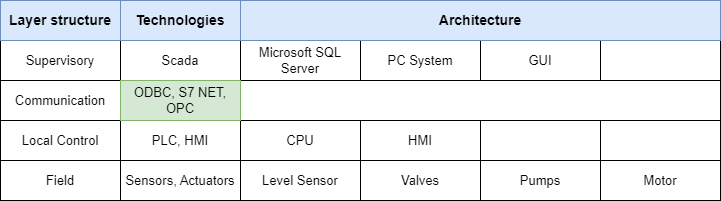

The diagram above was exported from draw.io. Its source (the exported page's mxGraphModel, read from the mxfile embedded in the PNG):
<mxGraphModel dx="1036" dy="606" grid="1" gridSize="10" guides="1" tooltips="1" connect="1" arrows="1" fold="1" page="1" pageScale="1" pageWidth="827" pageHeight="1169" math="0" shadow="0">
  <root>
    <mxCell id="0" />
    <mxCell id="1" parent="0" />
    <mxCell id="e084PTrI_fOFPvpY0OUC-4" value="" style="rounded=0;whiteSpace=wrap;html=1;fillColor=none;" vertex="1" parent="1">
      <mxGeometry x="40" y="160" width="720" height="40" as="geometry" />
    </mxCell>
    <mxCell id="e084PTrI_fOFPvpY0OUC-11" value="" style="rounded=0;whiteSpace=wrap;html=1;fillColor=none;" vertex="1" parent="1">
      <mxGeometry x="280" y="120" width="480" height="200" as="geometry" />
    </mxCell>
    <mxCell id="e084PTrI_fOFPvpY0OUC-15" value="" style="rounded=0;whiteSpace=wrap;html=1;fillColor=none;" vertex="1" parent="1">
      <mxGeometry x="520" y="160" width="120" height="40" as="geometry" />
    </mxCell>
    <mxCell id="e084PTrI_fOFPvpY0OUC-14" value="" style="rounded=0;whiteSpace=wrap;html=1;fillColor=none;" vertex="1" parent="1">
      <mxGeometry x="400" y="160" width="120" height="40" as="geometry" />
    </mxCell>
    <mxCell id="e084PTrI_fOFPvpY0OUC-9" value="" style="rounded=0;whiteSpace=wrap;html=1;fillColor=none;" vertex="1" parent="1">
      <mxGeometry x="40" y="120" width="120" height="200" as="geometry" />
    </mxCell>
    <mxCell id="e084PTrI_fOFPvpY0OUC-10" value="" style="rounded=0;whiteSpace=wrap;html=1;fillColor=none;" vertex="1" parent="1">
      <mxGeometry x="160" y="120" width="120" height="200" as="geometry" />
    </mxCell>
    <mxCell id="e084PTrI_fOFPvpY0OUC-1" value="&lt;font style=&quot;font-size: 14px;&quot;&gt;Layer structure&lt;/font&gt;" style="text;html=1;strokeColor=#6c8ebf;fillColor=#dae8fc;align=center;verticalAlign=middle;whiteSpace=wrap;rounded=0;fontStyle=1" vertex="1" parent="1">
      <mxGeometry x="40" y="120" width="120" height="40" as="geometry" />
    </mxCell>
    <mxCell id="e084PTrI_fOFPvpY0OUC-2" value="&lt;font style=&quot;font-size: 14px;&quot;&gt;Technologies&lt;/font&gt;" style="text;html=1;strokeColor=#6c8ebf;fillColor=#dae8fc;align=center;verticalAlign=middle;whiteSpace=wrap;rounded=0;fontStyle=1" vertex="1" parent="1">
      <mxGeometry x="160" y="120" width="120" height="40" as="geometry" />
    </mxCell>
    <mxCell id="e084PTrI_fOFPvpY0OUC-3" value="&lt;span style=&quot;font-size: 14px;&quot;&gt;Architecture&lt;br&gt;&lt;/span&gt;" style="text;html=1;strokeColor=#6c8ebf;fillColor=#dae8fc;align=center;verticalAlign=middle;whiteSpace=wrap;rounded=0;fontStyle=1" vertex="1" parent="1">
      <mxGeometry x="280" y="120" width="480" height="40" as="geometry" />
    </mxCell>
    <mxCell id="e084PTrI_fOFPvpY0OUC-5" value="&lt;font style=&quot;&quot;&gt;&lt;font style=&quot;font-size: 13px;&quot;&gt;Supervisory&lt;/font&gt;&lt;br&gt;&lt;/font&gt;" style="text;html=1;strokeColor=none;fillColor=none;align=center;verticalAlign=middle;whiteSpace=wrap;rounded=0;" vertex="1" parent="1">
      <mxGeometry x="40" y="160" width="120" height="40" as="geometry" />
    </mxCell>
    <mxCell id="e084PTrI_fOFPvpY0OUC-6" value="&lt;font style=&quot;&quot;&gt;&lt;font style=&quot;font-size: 13px;&quot;&gt;Scada&lt;/font&gt;&lt;br&gt;&lt;/font&gt;" style="text;html=1;strokeColor=none;fillColor=none;align=center;verticalAlign=middle;whiteSpace=wrap;rounded=0;" vertex="1" parent="1">
      <mxGeometry x="160" y="160" width="120" height="40" as="geometry" />
    </mxCell>
    <mxCell id="e084PTrI_fOFPvpY0OUC-7" value="" style="rounded=0;whiteSpace=wrap;html=1;fillColor=none;" vertex="1" parent="1">
      <mxGeometry x="40" y="240" width="720" height="40" as="geometry" />
    </mxCell>
    <mxCell id="e084PTrI_fOFPvpY0OUC-8" value="" style="rounded=0;whiteSpace=wrap;html=1;fillColor=none;" vertex="1" parent="1">
      <mxGeometry x="40" y="320" width="720" as="geometry" />
    </mxCell>
    <mxCell id="e084PTrI_fOFPvpY0OUC-12" value="&lt;font style=&quot;&quot;&gt;&lt;font style=&quot;font-size: 13px;&quot;&gt;Microsoft SQL Server&lt;/font&gt;&lt;br&gt;&lt;/font&gt;" style="text;html=1;strokeColor=none;fillColor=none;align=center;verticalAlign=middle;whiteSpace=wrap;rounded=0;" vertex="1" parent="1">
      <mxGeometry x="280" y="160" width="120" height="40" as="geometry" />
    </mxCell>
    <mxCell id="e084PTrI_fOFPvpY0OUC-13" value="&lt;font style=&quot;&quot;&gt;&lt;font style=&quot;font-size: 13px;&quot;&gt;PC System&lt;/font&gt;&lt;br&gt;&lt;/font&gt;" style="text;html=1;strokeColor=none;fillColor=none;align=center;verticalAlign=middle;whiteSpace=wrap;rounded=0;" vertex="1" parent="1">
      <mxGeometry x="400" y="160" width="120" height="40" as="geometry" />
    </mxCell>
    <mxCell id="e084PTrI_fOFPvpY0OUC-16" value="&lt;font style=&quot;&quot;&gt;&lt;font style=&quot;font-size: 13px;&quot;&gt;GUI&lt;/font&gt;&lt;br&gt;&lt;/font&gt;" style="text;html=1;align=center;verticalAlign=middle;whiteSpace=wrap;rounded=0;" vertex="1" parent="1">
      <mxGeometry x="520" y="160" width="120" height="40" as="geometry" />
    </mxCell>
    <mxCell id="e084PTrI_fOFPvpY0OUC-18" value="&lt;font style=&quot;&quot;&gt;&lt;font style=&quot;font-size: 13px;&quot;&gt;Communication&lt;/font&gt;&lt;br&gt;&lt;/font&gt;" style="text;html=1;strokeColor=none;fillColor=none;align=center;verticalAlign=middle;whiteSpace=wrap;rounded=0;" vertex="1" parent="1">
      <mxGeometry x="40" y="200" width="120" height="40" as="geometry" />
    </mxCell>
    <mxCell id="e084PTrI_fOFPvpY0OUC-19" value="&lt;font style=&quot;&quot;&gt;&lt;span style=&quot;font-size: 13px;&quot;&gt;ODBC, S7 NET, OPC&lt;/span&gt;&lt;br&gt;&lt;/font&gt;" style="text;html=1;strokeColor=#82b366;fillColor=#d5e8d4;align=center;verticalAlign=middle;whiteSpace=wrap;rounded=0;" vertex="1" parent="1">
      <mxGeometry x="160" y="200" width="120" height="40" as="geometry" />
    </mxCell>
    <mxCell id="e084PTrI_fOFPvpY0OUC-20" value="" style="rounded=0;whiteSpace=wrap;html=1;fillColor=none;" vertex="1" parent="1">
      <mxGeometry x="400" y="240" width="120" height="80" as="geometry" />
    </mxCell>
    <mxCell id="e084PTrI_fOFPvpY0OUC-21" value="" style="rounded=0;whiteSpace=wrap;html=1;fillColor=none;" vertex="1" parent="1">
      <mxGeometry x="520" y="240" width="120" height="80" as="geometry" />
    </mxCell>
    <mxCell id="e084PTrI_fOFPvpY0OUC-22" value="&lt;font style=&quot;&quot;&gt;&lt;font style=&quot;font-size: 13px;&quot;&gt;Local Control&lt;/font&gt;&lt;br&gt;&lt;/font&gt;" style="text;html=1;strokeColor=none;fillColor=none;align=center;verticalAlign=middle;whiteSpace=wrap;rounded=0;" vertex="1" parent="1">
      <mxGeometry x="40" y="240" width="120" height="40" as="geometry" />
    </mxCell>
    <mxCell id="e084PTrI_fOFPvpY0OUC-23" value="&lt;font style=&quot;&quot;&gt;&lt;font style=&quot;font-size: 13px;&quot;&gt;PLC, HMI&lt;/font&gt;&lt;br&gt;&lt;/font&gt;" style="text;html=1;strokeColor=none;fillColor=none;align=center;verticalAlign=middle;whiteSpace=wrap;rounded=0;" vertex="1" parent="1">
      <mxGeometry x="160" y="240" width="120" height="40" as="geometry" />
    </mxCell>
    <mxCell id="e084PTrI_fOFPvpY0OUC-24" value="&lt;font style=&quot;&quot;&gt;&lt;font style=&quot;font-size: 13px;&quot;&gt;Field&lt;/font&gt;&lt;br&gt;&lt;/font&gt;" style="text;html=1;strokeColor=none;fillColor=none;align=center;verticalAlign=middle;whiteSpace=wrap;rounded=0;" vertex="1" parent="1">
      <mxGeometry x="40" y="280" width="120" height="40" as="geometry" />
    </mxCell>
    <mxCell id="e084PTrI_fOFPvpY0OUC-25" value="&lt;font style=&quot;&quot;&gt;&lt;font style=&quot;font-size: 13px;&quot;&gt;CPU&lt;/font&gt;&lt;br&gt;&lt;/font&gt;" style="text;html=1;align=center;verticalAlign=middle;whiteSpace=wrap;rounded=0;" vertex="1" parent="1">
      <mxGeometry x="280" y="240" width="120" height="40" as="geometry" />
    </mxCell>
    <mxCell id="e084PTrI_fOFPvpY0OUC-26" value="&lt;font style=&quot;&quot;&gt;&lt;font style=&quot;font-size: 13px;&quot;&gt;HMI&lt;/font&gt;&lt;br&gt;&lt;/font&gt;" style="text;html=1;strokeColor=none;fillColor=none;align=center;verticalAlign=middle;whiteSpace=wrap;rounded=0;" vertex="1" parent="1">
      <mxGeometry x="400" y="240" width="120" height="40" as="geometry" />
    </mxCell>
    <mxCell id="e084PTrI_fOFPvpY0OUC-28" value="&lt;font style=&quot;&quot;&gt;&lt;font style=&quot;font-size: 13px;&quot;&gt;Sensors, Actuators&lt;/font&gt;&lt;br&gt;&lt;/font&gt;" style="text;html=1;strokeColor=none;fillColor=none;align=center;verticalAlign=middle;whiteSpace=wrap;rounded=0;" vertex="1" parent="1">
      <mxGeometry x="160" y="280" width="120" height="40" as="geometry" />
    </mxCell>
    <mxCell id="e084PTrI_fOFPvpY0OUC-29" value="&lt;font style=&quot;&quot;&gt;&lt;font style=&quot;font-size: 13px;&quot;&gt;Level Sensor&lt;/font&gt;&lt;br&gt;&lt;/font&gt;" style="text;html=1;strokeColor=none;fillColor=none;align=center;verticalAlign=middle;whiteSpace=wrap;rounded=0;" vertex="1" parent="1">
      <mxGeometry x="280" y="280" width="120" height="40" as="geometry" />
    </mxCell>
    <mxCell id="e084PTrI_fOFPvpY0OUC-30" value="&lt;font style=&quot;&quot;&gt;&lt;span style=&quot;font-size: 13px;&quot;&gt;Valves&lt;/span&gt;&lt;br&gt;&lt;/font&gt;" style="text;html=1;strokeColor=none;fillColor=none;align=center;verticalAlign=middle;whiteSpace=wrap;rounded=0;" vertex="1" parent="1">
      <mxGeometry x="400" y="280" width="120" height="40" as="geometry" />
    </mxCell>
    <mxCell id="e084PTrI_fOFPvpY0OUC-31" value="&lt;font style=&quot;&quot;&gt;&lt;span style=&quot;font-size: 13px;&quot;&gt;Pumps&lt;/span&gt;&lt;br&gt;&lt;/font&gt;" style="text;html=1;strokeColor=none;fillColor=none;align=center;verticalAlign=middle;whiteSpace=wrap;rounded=0;" vertex="1" parent="1">
      <mxGeometry x="520" y="280" width="120" height="40" as="geometry" />
    </mxCell>
    <mxCell id="e084PTrI_fOFPvpY0OUC-32" value="&lt;font style=&quot;&quot;&gt;&lt;span style=&quot;font-size: 13px;&quot;&gt;Motor&lt;/span&gt;&lt;br&gt;&lt;/font&gt;" style="text;html=1;strokeColor=none;fillColor=none;align=center;verticalAlign=middle;whiteSpace=wrap;rounded=0;" vertex="1" parent="1">
      <mxGeometry x="640" y="280" width="120" height="40" as="geometry" />
    </mxCell>
  </root>
</mxGraphModel>